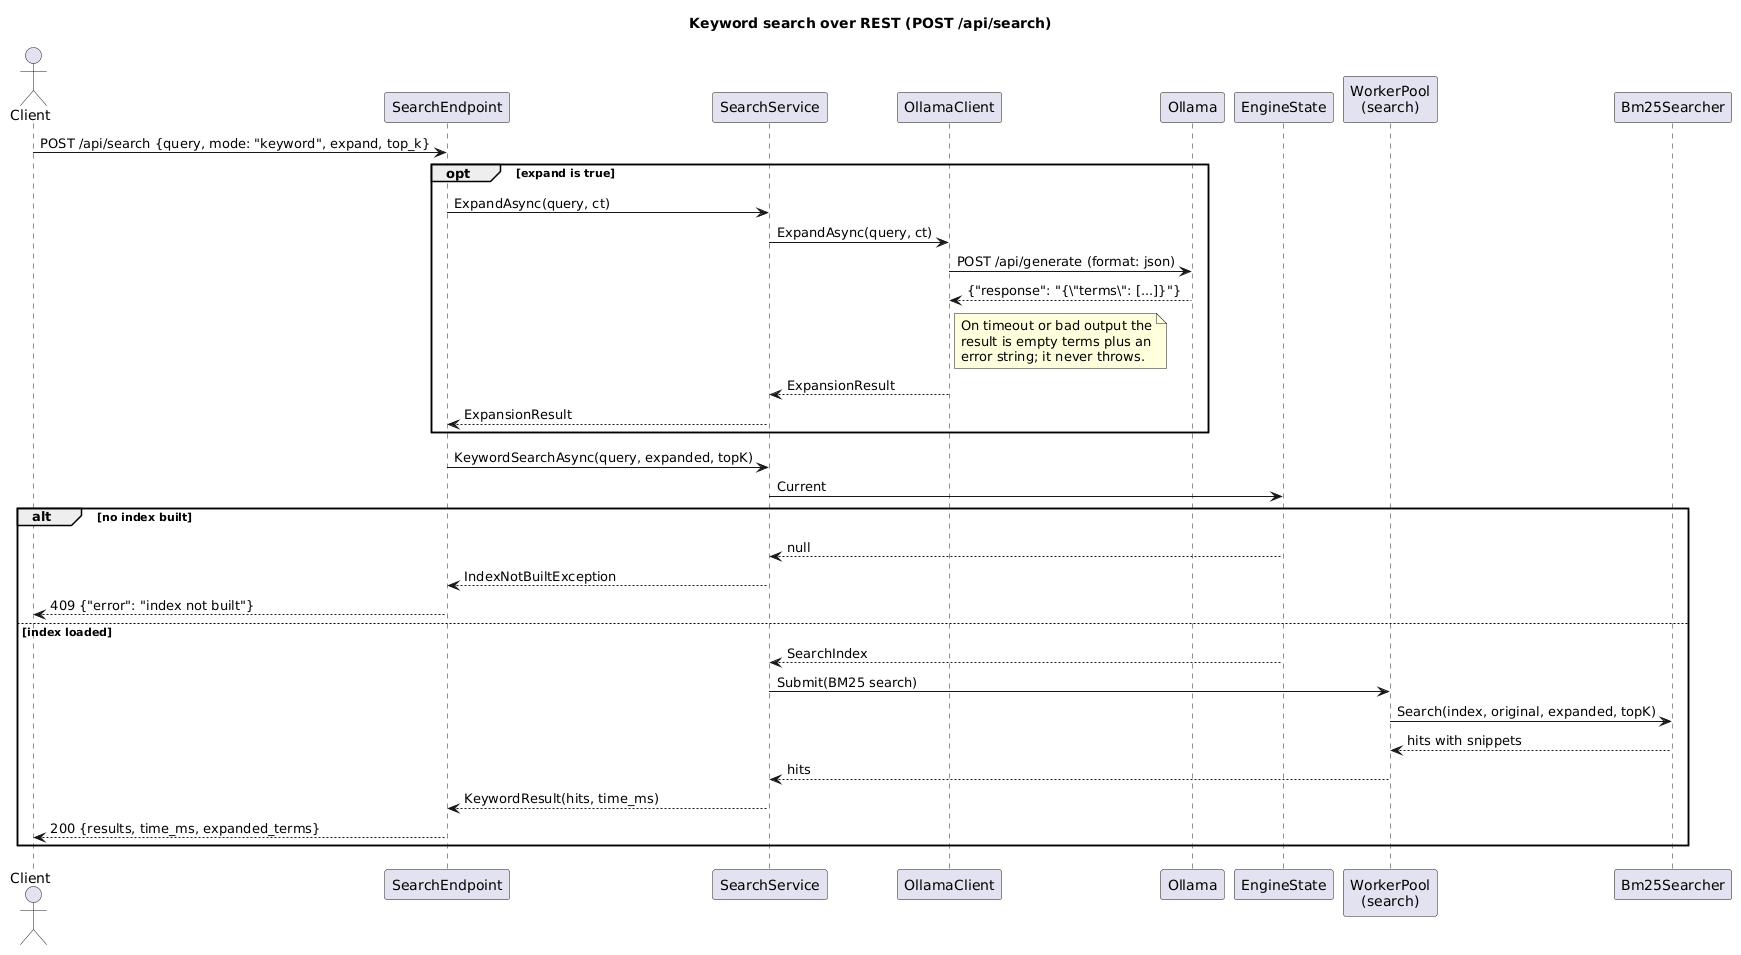

The diagram above was rendered by PlantUML. Its source (embedded in the PNG):
@startuml seq-search-rest
title Keyword search over REST (POST /api/search)

actor Client
participant "SearchEndpoint" as Api
participant SearchService
participant OllamaClient
participant "Ollama" as Ollama
participant EngineState
participant "WorkerPool\n(search)" as Pool
participant Bm25Searcher

Client -> Api : POST /api/search {query, mode: "keyword", expand, top_k}

opt expand is true
  Api -> SearchService : ExpandAsync(query, ct)
  SearchService -> OllamaClient : ExpandAsync(query, ct)
  OllamaClient -> Ollama : POST /api/generate (format: json)
  Ollama --> OllamaClient : {"response": "{\"terms\": [...]}"}
  note right of OllamaClient
    On timeout or bad output the
    result is empty terms plus an
    error string; it never throws.
  end note
  OllamaClient --> SearchService : ExpansionResult
  SearchService --> Api : ExpansionResult
end

Api -> SearchService : KeywordSearchAsync(query, expanded, topK)
SearchService -> EngineState : Current

alt no index built
  EngineState --> SearchService : null
  SearchService --> Api : IndexNotBuiltException
  Api --> Client : 409 {"error": "index not built"}
else index loaded
  EngineState --> SearchService : SearchIndex
  SearchService -> Pool : Submit(BM25 search)
  Pool -> Bm25Searcher : Search(index, original, expanded, topK)
  Bm25Searcher --> Pool : hits with snippets
  Pool --> SearchService : hits
  SearchService --> Api : KeywordResult(hits, time_ms)
  Api --> Client : 200 {results, time_ms, expanded_terms}
end

@enduml